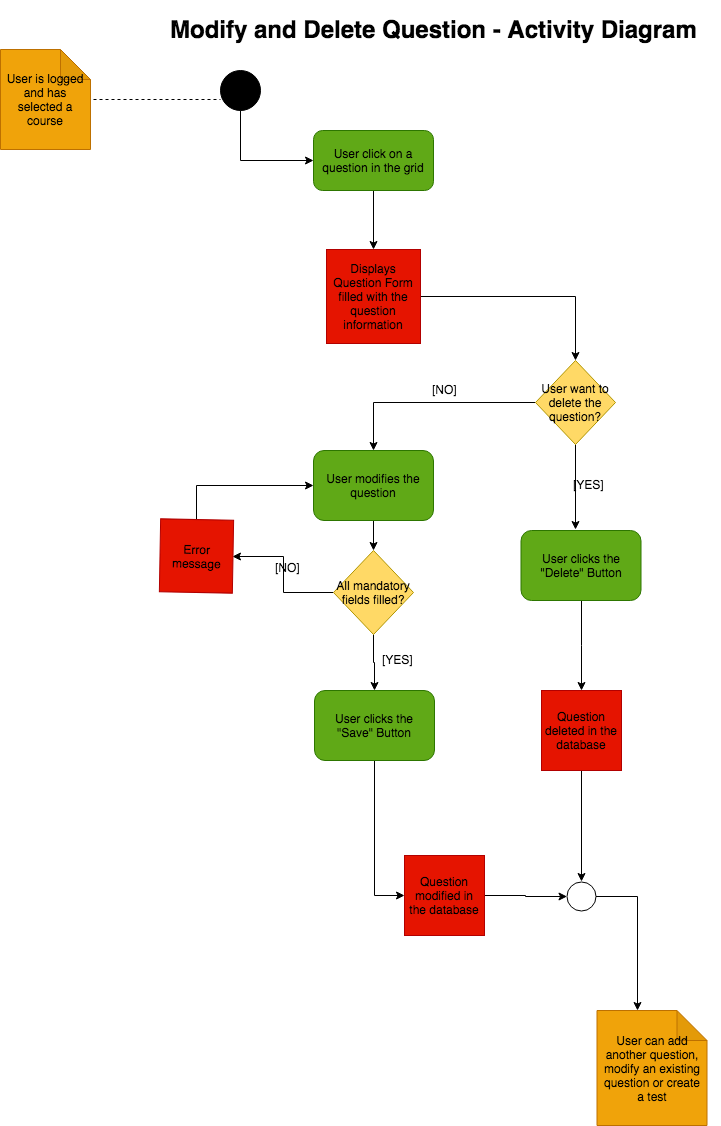

The diagram above was exported from draw.io. Its source (the exported page's mxGraphModel, read from the mxfile embedded in the PNG):
<mxGraphModel dx="607" dy="2849" grid="1" gridSize="10" guides="1" tooltips="1" connect="1" arrows="1" fold="1" page="1" pageScale="1" pageWidth="827" pageHeight="1169" math="0" shadow="0">
  <root>
    <mxCell id="ZM3ElImZDnPKSg7WGDmV-0" />
    <mxCell id="ZM3ElImZDnPKSg7WGDmV-1" parent="ZM3ElImZDnPKSg7WGDmV-0" />
    <mxCell id="ZM3ElImZDnPKSg7WGDmV-2" value="User&amp;nbsp;is logged and has selected a course&lt;br&gt;" style="shape=note;whiteSpace=wrap;html=1;backgroundOutline=1;darkOpacity=0.05;fillColor=#f0a30a;strokeColor=#BD7000;fontColor=#000000;" parent="ZM3ElImZDnPKSg7WGDmV-1" vertex="1">
      <mxGeometry x="40" y="-2281" width="90" height="100" as="geometry" />
    </mxCell>
    <mxCell id="ZM3ElImZDnPKSg7WGDmV-3" style="edgeStyle=orthogonalEdgeStyle;rounded=0;orthogonalLoop=1;jettySize=auto;html=1;exitX=0.5;exitY=1;exitDx=0;exitDy=0;entryX=0;entryY=0.5;entryDx=0;entryDy=0;" parent="ZM3ElImZDnPKSg7WGDmV-1" source="ZM3ElImZDnPKSg7WGDmV-4" target="ZM3ElImZDnPKSg7WGDmV-6" edge="1">
      <mxGeometry relative="1" as="geometry" />
    </mxCell>
    <mxCell id="ZM3ElImZDnPKSg7WGDmV-4" value="" style="ellipse;whiteSpace=wrap;html=1;aspect=fixed;fillColor=#000000;" parent="ZM3ElImZDnPKSg7WGDmV-1" vertex="1">
      <mxGeometry x="260" y="-2260" width="40" height="40" as="geometry" />
    </mxCell>
    <mxCell id="ZM3ElImZDnPKSg7WGDmV-5" style="edgeStyle=orthogonalEdgeStyle;rounded=0;orthogonalLoop=1;jettySize=auto;html=1;exitX=0.5;exitY=1;exitDx=0;exitDy=0;" parent="ZM3ElImZDnPKSg7WGDmV-1" source="ZM3ElImZDnPKSg7WGDmV-6" target="ZM3ElImZDnPKSg7WGDmV-8" edge="1">
      <mxGeometry relative="1" as="geometry" />
    </mxCell>
    <mxCell id="ZM3ElImZDnPKSg7WGDmV-6" value="User click on a question in the grid" style="rounded=1;whiteSpace=wrap;html=1;fillColor=#60a917;strokeColor=#2D7600;fontColor=#000000;" parent="ZM3ElImZDnPKSg7WGDmV-1" vertex="1">
      <mxGeometry x="353" y="-2200" width="120" height="60" as="geometry" />
    </mxCell>
    <mxCell id="0QurparGK4hjFwt0hPTj-2" style="edgeStyle=orthogonalEdgeStyle;rounded=0;orthogonalLoop=1;jettySize=auto;html=1;entryX=0.5;entryY=0;entryDx=0;entryDy=0;" parent="ZM3ElImZDnPKSg7WGDmV-1" source="ZM3ElImZDnPKSg7WGDmV-8" target="0QurparGK4hjFwt0hPTj-1" edge="1">
      <mxGeometry relative="1" as="geometry" />
    </mxCell>
    <mxCell id="ZM3ElImZDnPKSg7WGDmV-8" value="Displays Question Form filled with the question information" style="whiteSpace=wrap;html=1;aspect=fixed;fillColor=#e51400;strokeColor=#B20000;fontColor=#000000;" parent="ZM3ElImZDnPKSg7WGDmV-1" vertex="1">
      <mxGeometry x="366" y="-2081" width="94" height="94" as="geometry" />
    </mxCell>
    <mxCell id="ZM3ElImZDnPKSg7WGDmV-9" style="edgeStyle=orthogonalEdgeStyle;rounded=0;orthogonalLoop=1;jettySize=auto;html=1;entryX=0.5;entryY=0;entryDx=0;entryDy=0;" parent="ZM3ElImZDnPKSg7WGDmV-1" source="ZM3ElImZDnPKSg7WGDmV-10" target="ZM3ElImZDnPKSg7WGDmV-13" edge="1">
      <mxGeometry relative="1" as="geometry" />
    </mxCell>
    <mxCell id="ZM3ElImZDnPKSg7WGDmV-10" value="User modifies&amp;nbsp;the question" style="rounded=1;whiteSpace=wrap;html=1;fillColor=#60a917;strokeColor=#2D7600;fontColor=#000000;" parent="ZM3ElImZDnPKSg7WGDmV-1" vertex="1">
      <mxGeometry x="353" y="-1880" width="120" height="70" as="geometry" />
    </mxCell>
    <mxCell id="ZM3ElImZDnPKSg7WGDmV-11" style="edgeStyle=orthogonalEdgeStyle;rounded=0;orthogonalLoop=1;jettySize=auto;html=1;exitX=0;exitY=0.5;exitDx=0;exitDy=0;entryX=1;entryY=0.5;entryDx=0;entryDy=0;" parent="ZM3ElImZDnPKSg7WGDmV-1" source="ZM3ElImZDnPKSg7WGDmV-13" target="ZM3ElImZDnPKSg7WGDmV-17" edge="1">
      <mxGeometry relative="1" as="geometry" />
    </mxCell>
    <mxCell id="0QurparGK4hjFwt0hPTj-0" style="edgeStyle=orthogonalEdgeStyle;rounded=0;orthogonalLoop=1;jettySize=auto;html=1;entryX=0.5;entryY=0;entryDx=0;entryDy=0;" parent="ZM3ElImZDnPKSg7WGDmV-1" source="ZM3ElImZDnPKSg7WGDmV-13" target="ZM3ElImZDnPKSg7WGDmV-25" edge="1">
      <mxGeometry relative="1" as="geometry" />
    </mxCell>
    <mxCell id="ZM3ElImZDnPKSg7WGDmV-13" value="All mandatory fields filled?" style="rhombus;whiteSpace=wrap;html=1;fillColor=#FFD966;strokeColor=#B09500;fontColor=#000000;" parent="ZM3ElImZDnPKSg7WGDmV-1" vertex="1">
      <mxGeometry x="373" y="-1780" width="80" height="84" as="geometry" />
    </mxCell>
    <mxCell id="ZM3ElImZDnPKSg7WGDmV-14" style="edgeStyle=orthogonalEdgeStyle;rounded=0;orthogonalLoop=1;jettySize=auto;html=1;fontColor=#000000;" parent="ZM3ElImZDnPKSg7WGDmV-1" source="ZM3ElImZDnPKSg7WGDmV-15" target="ZM3ElImZDnPKSg7WGDmV-19" edge="1">
      <mxGeometry relative="1" as="geometry" />
    </mxCell>
    <mxCell id="ZM3ElImZDnPKSg7WGDmV-15" value="Question modified in the database" style="whiteSpace=wrap;html=1;aspect=fixed;fillColor=#e51400;strokeColor=#B20000;fontColor=#000000;" parent="ZM3ElImZDnPKSg7WGDmV-1" vertex="1">
      <mxGeometry x="444" y="-1475" width="80" height="80" as="geometry" />
    </mxCell>
    <mxCell id="0QurparGK4hjFwt0hPTj-5" style="edgeStyle=orthogonalEdgeStyle;rounded=0;orthogonalLoop=1;jettySize=auto;html=1;" parent="ZM3ElImZDnPKSg7WGDmV-1" source="ZM3ElImZDnPKSg7WGDmV-17" target="ZM3ElImZDnPKSg7WGDmV-10" edge="1">
      <mxGeometry relative="1" as="geometry">
        <Array as="points">
          <mxPoint x="236" y="-1845" />
        </Array>
      </mxGeometry>
    </mxCell>
    <mxCell id="ZM3ElImZDnPKSg7WGDmV-17" value="Error message" style="whiteSpace=wrap;html=1;aspect=fixed;fillColor=#e51400;rotation=1;strokeColor=#B20000;fontColor=#000000;" parent="ZM3ElImZDnPKSg7WGDmV-1" vertex="1">
      <mxGeometry x="199.5" y="-1811" width="73" height="73" as="geometry" />
    </mxCell>
    <mxCell id="0QurparGK4hjFwt0hPTj-18" style="edgeStyle=orthogonalEdgeStyle;rounded=0;orthogonalLoop=1;jettySize=auto;html=1;entryX=0;entryY=0;entryDx=40;entryDy=0;entryPerimeter=0;" parent="ZM3ElImZDnPKSg7WGDmV-1" source="ZM3ElImZDnPKSg7WGDmV-19" target="ZM3ElImZDnPKSg7WGDmV-20" edge="1">
      <mxGeometry relative="1" as="geometry" />
    </mxCell>
    <mxCell id="ZM3ElImZDnPKSg7WGDmV-19" value="" style="ellipse;whiteSpace=wrap;html=1;aspect=fixed;fillColor=none;fontColor=#000000;" parent="ZM3ElImZDnPKSg7WGDmV-1" vertex="1">
      <mxGeometry x="606.5" y="-1449" width="29" height="29" as="geometry" />
    </mxCell>
    <mxCell id="ZM3ElImZDnPKSg7WGDmV-20" value="User can add another question, modify an existing question or create a test" style="shape=note;whiteSpace=wrap;html=1;backgroundOutline=1;darkOpacity=0.05;fillColor=#f0a30a;fontColor=#000000;strokeColor=#BD7000;" parent="ZM3ElImZDnPKSg7WGDmV-1" vertex="1">
      <mxGeometry x="636.5" y="-1320" width="110" height="115" as="geometry" />
    </mxCell>
    <mxCell id="ZM3ElImZDnPKSg7WGDmV-21" value="[NO]" style="text;html=1;resizable=0;points=[];autosize=1;align=left;verticalAlign=top;spacingTop=-4;fontColor=#000000;" parent="ZM3ElImZDnPKSg7WGDmV-1" vertex="1">
      <mxGeometry x="313" y="-1772" width="40" height="20" as="geometry" />
    </mxCell>
    <mxCell id="ZM3ElImZDnPKSg7WGDmV-23" value="" style="endArrow=none;dashed=1;html=1;fontColor=#000000;exitX=1.033;exitY=0.5;exitDx=0;exitDy=0;exitPerimeter=0;entryX=0;entryY=0.725;entryDx=0;entryDy=0;entryPerimeter=0;" parent="ZM3ElImZDnPKSg7WGDmV-1" source="ZM3ElImZDnPKSg7WGDmV-2" target="ZM3ElImZDnPKSg7WGDmV-4" edge="1">
      <mxGeometry width="50" height="50" relative="1" as="geometry">
        <mxPoint x="200" y="-2220" as="sourcePoint" />
        <mxPoint x="300" y="-2060" as="targetPoint" />
        <Array as="points" />
      </mxGeometry>
    </mxCell>
    <mxCell id="ZM3ElImZDnPKSg7WGDmV-24" style="edgeStyle=orthogonalEdgeStyle;rounded=0;orthogonalLoop=1;jettySize=auto;html=1;entryX=0;entryY=0.5;entryDx=0;entryDy=0;" parent="ZM3ElImZDnPKSg7WGDmV-1" source="ZM3ElImZDnPKSg7WGDmV-25" target="ZM3ElImZDnPKSg7WGDmV-15" edge="1">
      <mxGeometry relative="1" as="geometry" />
    </mxCell>
    <mxCell id="ZM3ElImZDnPKSg7WGDmV-25" value="User clicks the &quot;Save&quot; Button" style="rounded=1;whiteSpace=wrap;html=1;fillColor=#60a917;strokeColor=#2D7600;fontColor=#000000;" parent="ZM3ElImZDnPKSg7WGDmV-1" vertex="1">
      <mxGeometry x="354" y="-1640" width="120" height="70" as="geometry" />
    </mxCell>
    <mxCell id="ZM3ElImZDnPKSg7WGDmV-33" value="&lt;h1&gt;Modify and Delete Question - Activity Diagram&lt;/h1&gt;" style="text;html=1;strokeColor=none;fillColor=none;spacing=5;spacingTop=-20;whiteSpace=wrap;overflow=hidden;rounded=0;" parent="ZM3ElImZDnPKSg7WGDmV-1" vertex="1">
      <mxGeometry x="205" y="-2320" width="555" height="120" as="geometry" />
    </mxCell>
    <mxCell id="ZM3ElImZDnPKSg7WGDmV-34" value="[YES]" style="text;html=1;resizable=0;points=[];autosize=1;align=left;verticalAlign=top;spacingTop=-4;fontColor=#000000;" parent="ZM3ElImZDnPKSg7WGDmV-1" vertex="1">
      <mxGeometry x="420" y="-1680" width="50" height="20" as="geometry" />
    </mxCell>
    <mxCell id="0QurparGK4hjFwt0hPTj-3" style="edgeStyle=orthogonalEdgeStyle;rounded=0;orthogonalLoop=1;jettySize=auto;html=1;entryX=0.5;entryY=0;entryDx=0;entryDy=0;" parent="ZM3ElImZDnPKSg7WGDmV-1" source="0QurparGK4hjFwt0hPTj-1" target="ZM3ElImZDnPKSg7WGDmV-10" edge="1">
      <mxGeometry relative="1" as="geometry" />
    </mxCell>
    <mxCell id="0QurparGK4hjFwt0hPTj-10" style="edgeStyle=orthogonalEdgeStyle;rounded=0;orthogonalLoop=1;jettySize=auto;html=1;entryX=0.454;entryY=-0.014;entryDx=0;entryDy=0;entryPerimeter=0;" parent="ZM3ElImZDnPKSg7WGDmV-1" source="0QurparGK4hjFwt0hPTj-1" target="0QurparGK4hjFwt0hPTj-6" edge="1">
      <mxGeometry relative="1" as="geometry" />
    </mxCell>
    <mxCell id="0QurparGK4hjFwt0hPTj-1" value="User want to delete the question?" style="rhombus;whiteSpace=wrap;html=1;fillColor=#FFD966;strokeColor=#B09500;fontColor=#000000;" parent="ZM3ElImZDnPKSg7WGDmV-1" vertex="1">
      <mxGeometry x="575" y="-1970" width="80" height="84" as="geometry" />
    </mxCell>
    <mxCell id="0QurparGK4hjFwt0hPTj-4" value="[NO]" style="text;html=1;resizable=0;points=[];autosize=1;align=left;verticalAlign=top;spacingTop=-4;fontColor=#000000;" parent="ZM3ElImZDnPKSg7WGDmV-1" vertex="1">
      <mxGeometry x="470" y="-1950" width="40" height="20" as="geometry" />
    </mxCell>
    <mxCell id="0QurparGK4hjFwt0hPTj-13" style="edgeStyle=orthogonalEdgeStyle;rounded=0;orthogonalLoop=1;jettySize=auto;html=1;entryX=0.5;entryY=0;entryDx=0;entryDy=0;" parent="ZM3ElImZDnPKSg7WGDmV-1" source="0QurparGK4hjFwt0hPTj-6" target="0QurparGK4hjFwt0hPTj-7" edge="1">
      <mxGeometry relative="1" as="geometry" />
    </mxCell>
    <mxCell id="0QurparGK4hjFwt0hPTj-6" value="User clicks the &quot;Delete&quot; Button" style="rounded=1;whiteSpace=wrap;html=1;fillColor=#60a917;strokeColor=#2D7600;fontColor=#000000;" parent="ZM3ElImZDnPKSg7WGDmV-1" vertex="1">
      <mxGeometry x="560.5" y="-1800" width="120" height="70" as="geometry" />
    </mxCell>
    <mxCell id="0QurparGK4hjFwt0hPTj-17" style="edgeStyle=orthogonalEdgeStyle;rounded=0;orthogonalLoop=1;jettySize=auto;html=1;entryX=0.5;entryY=0;entryDx=0;entryDy=0;" parent="ZM3ElImZDnPKSg7WGDmV-1" source="0QurparGK4hjFwt0hPTj-7" target="ZM3ElImZDnPKSg7WGDmV-19" edge="1">
      <mxGeometry relative="1" as="geometry" />
    </mxCell>
    <mxCell id="0QurparGK4hjFwt0hPTj-7" value="Question deleted in the database" style="whiteSpace=wrap;html=1;aspect=fixed;fillColor=#e51400;strokeColor=#B20000;fontColor=#000000;" parent="ZM3ElImZDnPKSg7WGDmV-1" vertex="1">
      <mxGeometry x="581" y="-1640" width="80" height="80" as="geometry" />
    </mxCell>
    <mxCell id="0QurparGK4hjFwt0hPTj-21" value="[YES]" style="text;html=1;resizable=0;points=[];autosize=1;align=left;verticalAlign=top;spacingTop=-4;fontColor=#000000;" parent="ZM3ElImZDnPKSg7WGDmV-1" vertex="1">
      <mxGeometry x="611" y="-1855" width="50" height="20" as="geometry" />
    </mxCell>
  </root>
</mxGraphModel>